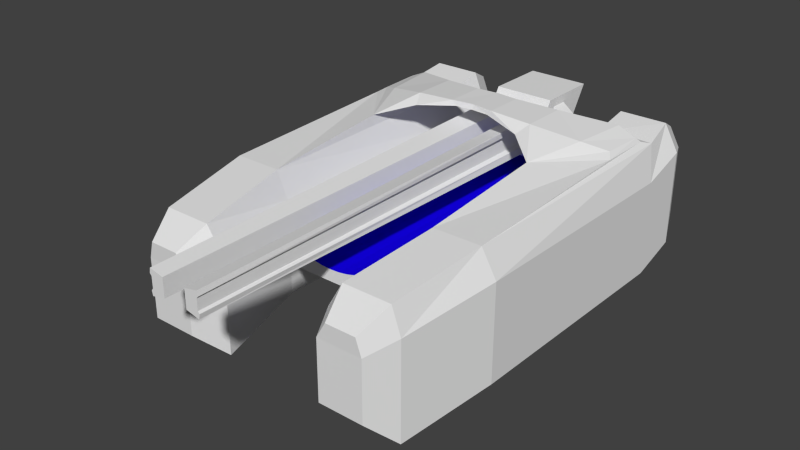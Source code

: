 # Source: tank_1.blend  (saved by Blender 2.79.0; exported with 4.5.12 LTS)
import bpy
from mathutils import Matrix  # noqa: F401  (used for matrix-valued properties, if any)

bpy.ops.wm.read_factory_settings(use_empty=True)
scene = bpy.context.scene
scene.name = 'Scene'

# ---- collections
col_collection_1 = bpy.data.collections.new('Collection 1'); scene.collection.children.link(col_collection_1)

# ---- materials (node trees are filled in below, after node groups)
mat_guntrack = bpy.data.materials.new('GunTrack')
mat_guntrack.alpha_threshold = 0.0
mat_guntrack.use_transparent_shadow = False
mat_guntrack.diffuse_color = (0.007387, 0.0, 0.8, 1.0)
mat_guntrack.roughness = 0.5
mat_guntrack.specular_intensity = 1.0
mat_guntrack_001 = bpy.data.materials.new('GunTrack.001')
mat_guntrack_001.alpha_threshold = 0.0
mat_guntrack_001.use_transparent_shadow = False
mat_guntrack_001.diffuse_color = (0.007387, 0.0, 0.8, 1.0)
mat_guntrack_001.roughness = 0.5
mat_guntrack_001.specular_intensity = 1.0
mat_material = bpy.data.materials.new('Material')
mat_material.alpha_threshold = 0.0
mat_material.use_transparent_shadow = False
mat_material.roughness = 0.5
mat_material.line_color = (0.0, 0.0, 0.0, 1.0)

# ---- material node trees

# ---- world
world_world = bpy.data.worlds.new('World'); scene.world = world_world
world_world.color = (0.05088, 0.05088, 0.05088)
world_world.use_sun_shadow = False
world_world.sun_shadow_jitter_overblur = 0.0
world_world.cycles.sampling_method = 'NONE'
world_world.cycles.sample_map_resolution = 256

# ---- meshes
me_cylinder = bpy.data.meshes.new('Cylinder')
me_cylinder.from_pydata([(-0.6233, -8.446, -0.9412), (-0.6233, -8.446, 1.059), (-0.4455, -8.465, -0.95), (-0.4626, -8.465, 1.047), (-0.2744, -8.522, -0.9585), (-0.3081, -8.522, 1.035), (-0.1168, -8.615, -0.9663), (-0.1657, -8.615, 1.024), (0.02143, -8.739, -0.9732), (-0.04083, -8.739, 1.015), (0.1348, -8.891, -0.9788), (0.06162, -8.891, 1.007), (0.2191, -9.064, -0.9829), (0.1377, -9.064, 1.001), (0.271, -9.251, -0.9855), (0.1846, -9.251, 0.9976), (0.2885, -9.446, -0.9864), (0.2005, -9.446, 0.9964), (0.271, -9.641, -0.9855), (0.1846, -9.641, 0.9976), (0.2191, -9.829, -0.9829), (0.1377, -9.829, 1.001), (0.1348, -10.0, -0.9788), (0.06162, -10.0, 1.007), (0.02143, -10.15, -0.9732), (-0.04083, -10.15, 1.015), (-0.1168, -10.28, -0.9663), (-0.1657, -10.28, 1.024), (-0.2744, -10.37, -0.9585), (-0.3081, -10.37, 1.035), (-0.4455, -10.43, -0.95), (-0.4626, -10.43, 1.047), (-0.6233, -10.45, -0.9412), (-0.6233, -10.45, 1.059), (-0.8012, -10.43, -0.9324), (-0.7841, -10.43, 1.071), (-0.9723, -10.37, -0.9239), (-0.9386, -10.37, 1.083), (-1.13, -10.28, -0.9161), (-1.081, -10.28, 1.093), (-1.268, -10.15, -0.9093), (-1.206, -10.15, 1.103), (-1.382, -10.0, -0.9037), (-1.308, -10.0, 1.111), (-1.466, -9.829, -0.8995), (-1.384, -9.829, 1.116), (-1.518, -9.641, -0.8969), (-1.431, -9.641, 1.12), (-1.535, -9.446, -0.896), (-1.447, -9.446, 1.121), (-1.518, -9.251, -0.8969), (-1.431, -9.251, 1.12), (-1.466, -9.064, -0.8995), (-1.384, -9.064, 1.116), (-1.382, -8.891, -0.9037), (-1.308, -8.891, 1.111), (-1.268, -8.739, -0.9093), (-1.206, -8.739, 1.103), (-1.13, -8.615, -0.9161), (-1.081, -8.615, 1.093), (-0.9723, -8.522, -0.9239), (-0.9386, -8.522, 1.083), (-0.8012, -8.465, -0.9324), (-0.7841, -8.465, 1.071), (-0.6233, 10.81, -0.9412), (-0.6233, 10.81, 1.059), (-0.4455, 10.79, -0.95), (-0.4626, 10.79, 1.047), (-0.2744, 10.74, -0.9585), (-0.3081, 10.74, 1.035), (-0.1168, 10.64, -0.9663), (-0.1657, 10.64, 1.024), (0.02143, 10.52, -0.9732), (-0.04083, 10.52, 1.015), (0.1348, 10.37, -0.9788), (0.06162, 10.37, 1.007), (0.2191, 10.19, -0.9829), (0.1377, 10.19, 1.001), (0.271, 10.01, -0.9855), (0.1846, 10.01, 0.9976), (0.2885, 9.812, -0.9864), (0.2005, 9.812, 0.9964), (0.271, 9.617, -0.9855), (0.1846, 9.617, 0.9976), (0.2191, 9.429, -0.9829), (0.1377, 9.429, 1.001), (0.1348, 9.257, -0.9788), (0.06162, 9.257, 1.007), (0.02143, 9.105, -0.9732), (-0.04083, 9.105, 1.015), (-0.1168, 8.981, -0.9663), (-0.1657, 8.981, 1.024), (-0.2744, 8.888, -0.9585), (-0.3081, 8.888, 1.035), (-0.4455, 8.831, -0.95), (-0.4626, 8.831, 1.047), (-0.6233, 8.812, -0.9412), (-0.6233, 8.812, 1.059), (-0.8012, 8.831, -0.9324), (-0.7841, 8.831, 1.071), (-0.9723, 8.888, -0.9239), (-0.9386, 8.888, 1.083), (-1.13, 8.981, -0.9161), (-1.081, 8.981, 1.093), (-1.268, 9.105, -0.9093), (-1.206, 9.105, 1.103), (-1.382, 9.257, -0.9037), (-1.308, 9.257, 1.111), (-1.466, 9.429, -0.8995), (-1.384, 9.429, 1.116), (-1.518, 9.617, -0.8969), (-1.431, 9.617, 1.12), (-1.535, 9.812, -0.896), (-1.447, 9.812, 1.121), (-1.518, 10.01, -0.8969), (-1.431, 10.01, 1.12), (-1.466, 10.19, -0.8995), (-1.384, 10.19, 1.116), (-1.382, 10.37, -0.9037), (-1.308, 10.37, 1.111), (-1.268, 10.52, -0.9093), (-1.206, 10.52, 1.103), (-1.13, 10.64, -0.9161), (-1.081, 10.64, 1.093), (-0.9723, 10.74, -0.9239), (-0.9386, 10.74, 1.083), (-0.8012, 10.79, -0.9324), (-0.7841, 10.79, 1.071)], [], [(0, 1, 3, 2), (2, 3, 5, 4), (4, 5, 7, 6), (6, 7, 9, 8), (8, 9, 11, 10), (10, 11, 13, 12), (12, 13, 15, 14), (14, 15, 17, 16), (16, 17, 19, 18), (18, 19, 21, 20), (20, 21, 23, 22), (22, 23, 25, 24), (24, 25, 27, 26), (26, 27, 29, 28), (28, 29, 31, 30), (30, 31, 33, 32), (32, 33, 35, 34), (34, 35, 37, 36), (36, 37, 39, 38), (38, 39, 41, 40), (40, 41, 43, 42), (42, 43, 45, 44), (44, 45, 47, 46), (46, 47, 49, 48), (48, 49, 51, 50), (50, 51, 53, 52), (52, 53, 55, 54), (54, 55, 57, 56), (56, 57, 59, 58), (58, 59, 61, 60), (3, 1, 63, 61, 59, 57, 55, 53, 51, 49, 47, 45, 43, 41, 39, 37, 35, 33, 31, 29, 27, 25, 23, 21, 19, 17, 15, 13, 11, 9, 7, 5), (62, 63, 1, 0), (60, 61, 63, 62), (0, 2, 4, 6, 8, 10, 12, 14, 16, 18, 20, 22, 24, 26, 28, 30, 32, 34, 36, 38, 40, 42, 44, 46, 48, 50, 52, 54, 56, 58, 60, 62), (64, 65, 67, 66), (66, 67, 69, 68), (68, 69, 71, 70), (70, 71, 73, 72), (72, 73, 75, 74), (74, 75, 77, 76), (76, 77, 79, 78), (78, 79, 81, 80), (80, 81, 83, 82), (82, 83, 85, 84), (84, 85, 87, 86), (86, 87, 89, 88), (88, 89, 91, 90), (90, 91, 93, 92), (92, 93, 95, 94), (94, 95, 97, 96), (96, 97, 99, 98), (98, 99, 101, 100), (100, 101, 103, 102), (102, 103, 105, 104), (104, 105, 107, 106), (106, 107, 109, 108), (108, 109, 111, 110), (110, 111, 113, 112), (112, 113, 115, 114), (114, 115, 117, 116), (116, 117, 119, 118), (118, 119, 121, 120), (120, 121, 123, 122), (122, 123, 125, 124), (67, 65, 127, 125, 123, 121, 119, 117, 115, 113, 111, 109, 107, 105, 103, 101, 99, 97, 95, 93, 91, 89, 87, 85, 83, 81, 79, 77, 75, 73, 71, 69), (126, 127, 65, 64), (124, 125, 127, 126), (64, 66, 68, 70, 72, 74, 76, 78, 80, 82, 84, 86, 88, 90, 92, 94, 96, 98, 100, 102, 104, 106, 108, 110, 112, 114, 116, 118, 120, 122, 124, 126)])
me_cylinder.polygons.foreach_set('material_index', [0, 0, 0, 0, 0, 0, 0, 0, 0, 0, 0, 0, 0, 0, 0, 0, 0, 0, 0, 0, 0, 0, 0, 0, 0, 0, 0, 0, 0, 0, 0, 0, 0, 0, 1, 1, 1, 1, 1, 1, 1, 1, 1, 1, 1, 1, 1, 1, 1, 1, 1, 1, 1, 1, 1, 1, 1, 1, 1, 1, 1, 1, 1, 1, 1, 1, 1, 1])
me_cylinder.materials.append(mat_guntrack)
me_cylinder.materials.append(mat_guntrack_001)
me_cylinder.use_remesh_preserve_volume = False
me_cylinder.use_remesh_preserve_attributes = False
me_cylinder.use_mirror_vertex_groups = False
me_cylinder.update()
me_cube_003 = bpy.data.meshes.new('Cube.003')
me_cube_003.from_pydata([(0.0, 0.8416, 1.107), (0.0, -2.028, 1.107), (0.144, 0.8416, 1.114), (0.144, -2.028, 1.114), (0.2825, 0.8416, 1.136), (0.2825, -2.028, 1.136), (0.4101, 0.8416, 1.17), (0.4101, -2.028, 1.17), (0.522, 0.8416, 1.216), (0.522, -2.028, 1.216), (0.6138, 0.8416, 1.273), (0.6138, -2.028, 1.273), (0.6821, 0.8416, 1.337), (0.6821, -2.028, 1.337), (0.7241, 0.8416, 1.407), (0.7241, -2.028, 1.407), (0.7382, 0.8416, 1.48), (0.7382, -2.028, 1.48), (0.7382, -2.431, 1.48), (0.7241, -2.431, 1.407), (0.6821, -2.431, 1.337), (0.6138, -2.431, 1.273), (0.522, -2.431, 1.216), (0.4101, -2.431, 1.17), (0.766, 2.319, 1.482), (0.2825, -2.431, 1.136), (0.0, 2.319, 1.107), (0.144, 2.319, 1.114), (0.2825, 2.319, 1.136), (0.4101, 2.319, 1.17), (0.522, 2.319, 1.216), (0.6138, 2.319, 1.273), (0.6821, 2.319, 1.337), (0.7241, 2.319, 1.407), (0.0, -2.431, 1.107), (0.144, -2.431, 1.114)], [], [(0, 1, 3, 2), (2, 3, 5, 4), (4, 5, 7, 6), (6, 7, 9, 8), (8, 9, 11, 10), (10, 11, 13, 12), (12, 13, 15, 14), (14, 15, 17, 16), (15, 17, 18, 19), (5, 7, 23, 25), (13, 15, 19, 20), (3, 5, 25, 35), (4, 2, 27, 28), (14, 12, 32, 33), (10, 8, 30, 31), (11, 13, 20, 21), (6, 4, 28, 29), (16, 14, 33, 24), (2, 0, 26, 27), (9, 11, 21, 22), (12, 10, 31, 32), (1, 3, 35, 34), (8, 6, 29, 30), (7, 9, 22, 23)])
me_cube_003.materials.append(mat_guntrack)
me_cube_003.use_remesh_preserve_volume = False
me_cube_003.use_remesh_preserve_attributes = False
me_cube_003.use_mirror_vertex_groups = False
me_cube_003.update()
me_cube_002 = bpy.data.meshes.new('Cube.002')
me_cube_002.from_pydata([(-2.276, -2.564, 0.2855), (-2.276, -2.572, 1.742), (-2.276, 1.902, 0.1227), (-2.276, 1.895, 1.579), (-1.172, -2.564, 0.2855), (-1.172, -2.572, 1.742), (-1.172, 1.902, 0.1227), (-1.172, 1.895, 1.579), (-2.006, 3.315, 1.379), (-2.006, 3.322, -0.07696), (-0.9018, 3.322, -0.07696), (-0.9018, 3.315, 1.379), (-2.059, -2.556, 2.15), (-2.059, 1.911, 1.987), (-1.328, 1.911, 1.987), (-1.328, -2.556, 2.15), (-1.881, 3.331, 1.787), (-1.149, 3.331, 1.787), (-1.805, 3.754, 1.254), (-1.805, 3.758, 0.3489), (-1.119, 3.758, 0.3489), (-1.119, 3.754, 1.254), (-1.727, 3.764, 1.507), (-1.272, 3.764, 1.507), (-2.121, -2.935, 0.6119), (-2.121, -2.94, 1.665), (-1.964, -2.928, 1.96), (-1.322, -2.94, 1.665), (-1.322, -2.935, 0.6119), (-1.435, -2.928, 1.96), (-2.174, 1.752, 0.2366), (-2.174, -2.001, -0.03932), (-1.246, 1.752, 0.2366), (-1.246, -2.001, 0.1782), (-1.019, 2.945, 0.09651), (-1.947, 2.945, 0.09651), (-2.276, -1.842, 0.06443), (-2.276, -1.849, 1.521), (-1.172, -1.842, 0.06443), (-1.172, -1.849, 1.521), (-2.135, -2.018, 2.029), (-1.328, -1.907, 2.029), (-2.174, -1.394, 0.1877), (-1.246, -1.394, 0.1877), (-2.059, -1.835, 2.092), (-2.059, -0.9979, 2.096), (-1.338, -0.06716, 2.172), (-1.338, -1.754, 2.17), (-2.008, -1.774, 2.154), (-1.974, -1.127, 2.157), (-1.638, -0.9096, 2.282), (-1.734, -1.761, 2.28), (-0.8637, -0.4742, 2.32), (-0.8652, -1.377, 2.319), (-0.9625, -0.6806, 2.43), (-0.9639, -1.381, 2.429), (-0.2701, -0.6428, 2.404), (-0.2711, -1.255, 2.404), (-0.3371, -0.6452, 2.479), (-0.338, -1.257, 2.478), (0.0, -0.6646, 2.403), (0.0, -1.271, 2.397), (0.0, -0.6868, 2.481), (0.0, -1.293, 2.474)], [], [(36, 37, 3, 2), (36, 2, 30, 42), (38, 39, 5, 4), (12, 1, 25, 26), (9, 10, 34, 35), (4, 5, 27, 28), (10, 9, 19, 20), (37, 1, 12, 40), (2, 3, 8, 9), (7, 6, 10, 11), (41, 40, 12, 15), (13, 14, 17, 16), (7, 11, 17, 14), (11, 10, 20, 21), (8, 3, 13, 16), (39, 7, 14, 41), (19, 18, 21, 20), (21, 18, 22, 23), (16, 17, 23, 22), (8, 16, 22, 18), (17, 11, 21, 23), (9, 8, 18, 19), (28, 27, 25, 24), (25, 27, 29, 26), (15, 12, 26, 29), (1, 0, 24, 25), (0, 4, 28, 24), (5, 15, 29, 27), (32, 30, 35, 34), (42, 43, 33, 31), (38, 4, 33, 43), (2, 9, 35, 30), (4, 0, 31, 33), (10, 6, 32, 34), (6, 38, 43, 32), (30, 32, 43, 42), (5, 39, 41, 15), (41, 14, 46, 47), (3, 37, 40, 13), (6, 7, 39, 38), (0, 36, 42, 31), (0, 1, 37, 36), (45, 44, 48, 49), (14, 13, 45, 46), (40, 41, 47, 44), (13, 40, 44, 45), (50, 49, 48, 51), (44, 47, 51, 48), (46, 45, 49, 50), (51, 47, 53, 55), (55, 53, 57, 59), (50, 51, 55, 54), (46, 50, 54, 52), (47, 46, 52, 53), (56, 58, 62, 60), (53, 52, 56, 57), (52, 54, 58, 56), (54, 55, 59, 58), (61, 60, 62, 63), (58, 59, 63, 62), (59, 57, 61, 63), (57, 56, 60, 61)])
me_cube_002.use_remesh_preserve_volume = False
me_cube_002.use_remesh_preserve_attributes = False
me_cube_002.use_mirror_vertex_groups = False
me_cube_002.update()
me_cube_001 = bpy.data.meshes.new('Cube.001')
me_cube_001.from_pydata([(-0.5501, -2.746, 1.583), (-0.5501, -3.423, 2.681), (-0.5501, -2.324, 2.681), (0.0, -2.746, 1.583), (0.0, -3.423, 2.681), (0.0, -2.324, 2.681), (-0.5501, -2.144, 1.583), (-0.5501, -1.891, 1.979), (0.0, -1.891, 1.979), (0.0, -2.144, 1.583), (-0.7716, -2.76, 2.051), (-0.7716, -2.76, 2.356), (-0.7716, -2.455, 2.051), (-0.7716, -2.455, 2.356), (-0.5501, -2.76, 1.88), (-0.5501, -2.76, 2.527), (-0.5501, -2.455, 1.88), (-0.5501, -2.455, 2.527), (-0.5122, -2.256, 1.903), (-0.5122, -2.256, 2.523), (-0.4595, 5.652, 1.997), (-0.4595, 5.652, 2.429), (-0.1637, -2.256, 1.981), (-0.1637, -2.256, 2.445), (-0.2164, 5.652, 2.051), (-0.2164, 5.652, 2.375), (-0.4981, -2.256, 2.399), (-0.4981, -2.256, 2.027), (-0.4746, 5.652, 2.343), (-0.4746, 5.652, 2.083), (-0.4221, -2.256, 2.352), (-0.4221, -2.256, 2.074), (-0.4455, 5.652, 2.31), (-0.4455, 5.652, 2.116)], [], [(7, 2, 5, 8), (9, 6, 7, 8), (3, 4, 1, 0), (6, 9, 3, 0), (5, 2, 1, 4), (7, 16, 17, 2), (10, 11, 13, 12), (12, 13, 17, 16), (6, 0, 14, 16, 7), (14, 15, 11, 10), (12, 16, 14, 10), (17, 13, 11, 15), (1, 2, 17, 15), (0, 1, 15, 14), (32, 25, 24, 33), (32, 28, 21, 25), (24, 25, 23, 22), (20, 24, 22, 18), (25, 21, 19, 23), (32, 33, 31, 30), (28, 32, 30, 26), (33, 29, 27, 31), (24, 20, 29, 33), (19, 21, 28, 26), (20, 18, 27, 29)])
me_cube_001.use_remesh_preserve_volume = False
me_cube_001.use_remesh_preserve_attributes = False
me_cube_001.use_mirror_vertex_groups = False
me_cube_001.update()
me_cube = bpy.data.meshes.new('Cube')
me_cube.from_pydata([(0.8412, -2.028, 0.3726), (0.8412, 0.8416, 0.3726), (1.0, -2.028, 1.483), (1.0, 0.8416, 1.483), (0.0, -2.028, 1.107), (0.7382, 0.8416, 1.48), (0.7382, -2.028, 1.48), (0.0, -2.431, 0.5137), (0.7292, -2.431, 0.5137), (0.7382, -2.431, 1.48), (0.7241, -2.431, 1.407), (0.6821, -2.431, 1.337), (0.6138, -2.431, 1.273), (0.522, -2.431, 1.216), (0.6349, 2.319, 0.9287), (0.4101, -2.431, 1.17), (0.766, 2.319, 1.482), (0.2825, -2.431, 1.136), (0.0, 2.319, 1.107), (0.144, 2.319, 1.114), (0.2825, 2.319, 1.136), (0.4101, 2.319, 1.17), (0.522, 2.319, 1.216), (0.6138, 2.319, 1.273), (0.6821, 2.319, 1.337), (0.7241, 2.319, 1.407), (0.0, -2.431, 1.107), (0.144, -2.431, 1.114), (0.888, -2.431, 1.483), (0.888, -2.431, 0.7385), (0.7881, 2.319, 1.102), (1.0, 0.8416, 0.5975), (1.0, -2.028, 0.5975), (0.0, -2.028, 0.3726), (0.0, 0.8416, 0.3726), (0.0, 2.319, 0.9287)], [], [(32, 2, 3, 31), (3, 2, 6, 5), (0, 33, 7, 8), (32, 0, 8, 29), (2, 32, 29, 28), (7, 26, 27, 17, 15, 13, 12, 11, 10, 9, 28, 29, 8), (14, 30, 16, 25, 24, 23, 22, 21, 20, 19, 18, 35), (33, 4, 26, 7), (3, 5, 16), (34, 1, 14, 35), (31, 3, 16, 30), (6, 2, 28, 9), (0, 32, 31, 1), (0, 1, 34, 33), (1, 31, 30, 14)])
me_cube.materials.append(mat_material)
me_cube.use_remesh_preserve_volume = False
me_cube.use_remesh_preserve_attributes = False
me_cube.use_mirror_vertex_groups = False
me_cube.update()

# ---- objects
ob_glow = bpy.data.objects.new('Glow', me_cylinder)
ob_gunholder = bpy.data.objects.new('GunHolder', me_cube_003)
ob_tracks = bpy.data.objects.new('Tracks', me_cube_002)
ob_railgun = bpy.data.objects.new('Railgun', me_cube_001)
ob_main_body = bpy.data.objects.new('Main body', me_cube)

# ---- transforms, parenting, visibility, modifiers, constraints
ob_glow.location = (0.0, 0.0, 0.0)
ob_glow.rotation_euler = (1.571, 1.571, 0.0)
ob_glow.scale = (0.1816, 0.1816, 1.65)
ob_glow.lineart.crease_threshold = 0.0
ob_gunholder.location = (0.0, 0.0, 0.0)
ob_gunholder.rotation_euler = (0.0, -0.0, -3.142)
ob_gunholder.lock_rotations_4d = False
ob_gunholder.empty_display_type = 'ARROWS'
ob_gunholder.lineart.crease_threshold = 0.0
_m = ob_gunholder.modifiers.new('Mirror', 'MIRROR')
_m.use_clip = True
ob_tracks.location = (0.0, 0.0, 0.0)
ob_tracks.rotation_euler = (0.0, -0.0, -3.142)
ob_tracks.lineart.crease_threshold = 0.0
_m = ob_tracks.modifiers.new('Mirror', 'MIRROR')
_m.use_clip = True
ob_railgun.location = (0.0, 0.0, 0.0)
ob_railgun.rotation_euler = (0.0, -0.0, -3.142)
ob_railgun.scale = (0.8498, 0.8498, 0.8498)
ob_railgun.lineart.crease_threshold = 0.0
_m = ob_railgun.modifiers.new('Mirror', 'MIRROR')
_m.use_clip = True
ob_main_body.location = (0.0, 0.0, 0.0)
ob_main_body.rotation_euler = (0.0, -0.0, -3.142)
ob_main_body.lock_rotations_4d = False
ob_main_body.empty_display_type = 'ARROWS'
ob_main_body.lineart.crease_threshold = 0.0
_m = ob_main_body.modifiers.new('Mirror', 'MIRROR')
_m.use_clip = True

# ---- collection membership
col_collection_1.objects.link(ob_glow)
col_collection_1.objects.link(ob_gunholder)
col_collection_1.objects.link(ob_tracks)
col_collection_1.objects.link(ob_railgun)
col_collection_1.objects.link(ob_main_body)

# ---- scene / render settings (as saved in the file)
scene.frame_start = 1; scene.frame_end = 250; scene.frame_set(1)
scene.render.engine = 'BLENDER_EEVEE_NEXT'
scene.render.resolution_percentage = 50
scene.render.dither_intensity = 0.0
scene.cycles.use_denoising = False
scene.cycles.samples = 10
scene.cycles.sampling_pattern = 'TABULATED_SOBOL'
scene.cycles.light_sampling_threshold = 0.0
scene.cycles.use_adaptive_sampling = False
scene.cycles.use_light_tree = False
scene.cycles.blur_glossy = 0.0
scene.cycles.pixel_filter_type = 'GAUSSIAN'
scene.cycles.sample_clamp_indirect = 0.0
scene.view_settings.view_transform = 'Standard'
bpy.context.view_layer.update()

# ---- added for rendering (the .blend has no active camera and no usable light): camera, sun
cam_auto = bpy.data.cameras.new('AutoCamera')
cam_auto.lens = 50.0
cam_auto.sensor_width = 36.0
cam_auto.clip_end = 1000.0
ob_auto_camera = bpy.data.objects.new('AutoCamera', cam_auto)
scene.collection.objects.link(ob_auto_camera)
ob_auto_camera.location = (8.64182, -11.3019, 8.11548)
ob_auto_camera.rotation_euler = (1.09748, -7.21219e-08, 0.694738)
scene.camera = ob_auto_camera
light_auto_sun = bpy.data.lights.new('AutoSun', 'SUN')
light_auto_sun.energy = 3.0
light_auto_sun.angle = 0.0523599
ob_auto_sun = bpy.data.objects.new('AutoSun', light_auto_sun)
scene.collection.objects.link(ob_auto_sun)
ob_auto_sun.rotation_euler = (0.872665, 0.174533, 0.523599)
bpy.context.view_layer.update()
